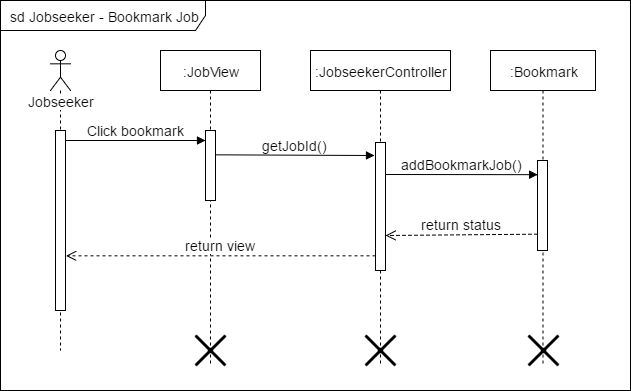

The diagram above was exported from draw.io. Its source (the exported page's mxGraphModel, read from the mxfile embedded in the PNG):
<mxGraphModel dx="1112" dy="484" grid="1" gridSize="10" guides="1" tooltips="1" connect="1" arrows="1" fold="1" page="1" pageScale="1" pageWidth="826" pageHeight="1169" math="0" shadow="0">
  <root>
    <mxCell id="0" />
    <mxCell id="1" parent="0" />
    <mxCell id="30cd74382a6e35a4-1" value="&lt;div style=&quot;text-align: left&quot;&gt;&lt;span&gt;sd&amp;nbsp;&lt;/span&gt;&lt;span&gt;Jobseeker&amp;nbsp;&lt;/span&gt;&lt;span&gt;- Bookmark Job&lt;/span&gt;&lt;/div&gt;" style="shape=umlFrame;whiteSpace=wrap;html=1;fontSize=14;fontColor=none;width=205;height=30;" vertex="1" parent="1">
      <mxGeometry x="25" y="30" width="630" height="390" as="geometry" />
    </mxCell>
    <mxCell id="30cd74382a6e35a4-2" value="Jobseeker" style="shape=umlLifeline;participant=umlActor;perimeter=lifelinePerimeter;whiteSpace=wrap;html=1;container=1;collapsible=0;recursiveResize=0;verticalAlign=top;spacingTop=36;labelBackgroundColor=#ffffff;outlineConnect=0;fontSize=14;fontColor=none;" vertex="1" parent="1">
      <mxGeometry x="75" y="80" width="20" height="300" as="geometry" />
    </mxCell>
    <mxCell id="30cd74382a6e35a4-3" value="" style="html=1;points=[];perimeter=orthogonalPerimeter;fontSize=14;fontColor=none;" vertex="1" parent="30cd74382a6e35a4-2">
      <mxGeometry x="5" y="80" width="10" height="180" as="geometry" />
    </mxCell>
    <mxCell id="30cd74382a6e35a4-4" value=":JobView" style="shape=umlLifeline;perimeter=lifelinePerimeter;whiteSpace=wrap;html=1;container=1;collapsible=0;recursiveResize=0;outlineConnect=0;fontSize=14;fontColor=none;" vertex="1" parent="1">
      <mxGeometry x="185" y="80" width="100" height="315" as="geometry" />
    </mxCell>
    <mxCell id="30cd74382a6e35a4-5" value="" style="html=1;points=[];perimeter=orthogonalPerimeter;fontSize=14;fontColor=none;" vertex="1" parent="30cd74382a6e35a4-4">
      <mxGeometry x="45" y="80" width="10" height="70" as="geometry" />
    </mxCell>
    <mxCell id="64a8ff940711dd17-1" value="" style="shape=umlDestroy;whiteSpace=wrap;html=1;strokeWidth=3;fontSize=14;fontColor=none;" vertex="1" parent="30cd74382a6e35a4-4">
      <mxGeometry x="35" y="285" width="30" height="30" as="geometry" />
    </mxCell>
    <mxCell id="30cd74382a6e35a4-6" value=":JobseekerController" style="shape=umlLifeline;perimeter=lifelinePerimeter;whiteSpace=wrap;html=1;container=1;collapsible=0;recursiveResize=0;outlineConnect=0;fontSize=14;fontColor=none;" vertex="1" parent="1">
      <mxGeometry x="335" y="80" width="140" height="315" as="geometry" />
    </mxCell>
    <mxCell id="30cd74382a6e35a4-7" value="" style="html=1;points=[];perimeter=orthogonalPerimeter;fontSize=14;fontColor=none;" vertex="1" parent="30cd74382a6e35a4-6">
      <mxGeometry x="65" y="92" width="10" height="128" as="geometry" />
    </mxCell>
    <mxCell id="64a8ff940711dd17-2" value="" style="shape=umlDestroy;whiteSpace=wrap;html=1;strokeWidth=3;fontSize=14;fontColor=none;" vertex="1" parent="30cd74382a6e35a4-6">
      <mxGeometry x="55" y="285" width="30" height="30" as="geometry" />
    </mxCell>
    <mxCell id="30cd74382a6e35a4-8" value="Click bookmark" style="html=1;verticalAlign=bottom;endArrow=block;strokeColor=#000000;fontSize=14;fontColor=none;exitX=1.043;exitY=0.057;exitPerimeter=0;" edge="1" parent="1" source="30cd74382a6e35a4-3">
      <mxGeometry x="90" y="170" as="geometry">
        <mxPoint x="95" y="170" as="sourcePoint" />
        <mxPoint x="230" y="170" as="targetPoint" />
      </mxGeometry>
    </mxCell>
    <mxCell id="30cd74382a6e35a4-9" value="return view" style="html=1;verticalAlign=bottom;endArrow=open;dashed=1;endSize=8;strokeColor=#000000;fontSize=14;fontColor=none;entryX=1.05;entryY=0.661;entryPerimeter=0;" edge="1" parent="1" source="30cd74382a6e35a4-7">
      <mxGeometry x="90.5" y="284.5" as="geometry">
        <mxPoint x="90.5" y="285.33333333333337" as="targetPoint" />
        <mxPoint x="385" y="285" as="sourcePoint" />
      </mxGeometry>
    </mxCell>
    <mxCell id="30cd74382a6e35a4-10" value=":Bookmark" style="shape=umlLifeline;perimeter=lifelinePerimeter;whiteSpace=wrap;html=1;container=1;collapsible=0;recursiveResize=0;outlineConnect=0;fontSize=14;fontColor=none;" vertex="1" parent="1">
      <mxGeometry x="515" y="80" width="105" height="315" as="geometry" />
    </mxCell>
    <mxCell id="30cd74382a6e35a4-11" value="" style="html=1;points=[];perimeter=orthogonalPerimeter;fontSize=14;fontColor=none;" vertex="1" parent="30cd74382a6e35a4-10">
      <mxGeometry x="47" y="110" width="10" height="90" as="geometry" />
    </mxCell>
    <mxCell id="64a8ff940711dd17-3" value="" style="shape=umlDestroy;whiteSpace=wrap;html=1;strokeWidth=3;fontSize=14;fontColor=none;" vertex="1" parent="30cd74382a6e35a4-10">
      <mxGeometry x="38" y="285" width="30" height="30" as="geometry" />
    </mxCell>
    <mxCell id="30cd74382a6e35a4-12" value="addBookmarkJob()" style="html=1;verticalAlign=bottom;endArrow=block;entryX=0;entryY=0;strokeColor=#000000;fontSize=14;fontColor=none;exitX=1.017;exitY=0.253;exitPerimeter=0;" edge="1" parent="1" source="30cd74382a6e35a4-7">
      <mxGeometry x="400" y="204.16666666666674" as="geometry">
        <mxPoint x="415" y="204" as="sourcePoint" />
        <mxPoint x="562.1666666666667" y="204.16666666666674" as="targetPoint" />
      </mxGeometry>
    </mxCell>
    <mxCell id="30cd74382a6e35a4-13" value="return status" style="html=1;verticalAlign=bottom;endArrow=open;dashed=1;endSize=8;strokeColor=#000000;fontSize=14;fontColor=none;entryX=1.044;entryY=0.724;entryPerimeter=0;" edge="1" parent="1" target="30cd74382a6e35a4-7">
      <mxGeometry x="400.5" y="263.66666666666674" as="geometry">
        <mxPoint x="415" y="264" as="targetPoint" />
        <mxPoint x="562" y="263.66666666666674" as="sourcePoint" />
      </mxGeometry>
    </mxCell>
    <mxCell id="30cd74382a6e35a4-14" value="getJobId()" style="html=1;verticalAlign=bottom;endArrow=block;entryX=-0.114;entryY=0.098;strokeColor=#000000;fontSize=14;fontColor=none;entryPerimeter=0;" edge="1" parent="1" target="30cd74382a6e35a4-7">
      <mxGeometry x="240" y="184.33333333333337" as="geometry">
        <mxPoint x="240" y="184.33333333333337" as="sourcePoint" />
        <mxPoint x="389.66666666666674" y="184.33333333333337" as="targetPoint" />
        <Array as="points" />
      </mxGeometry>
    </mxCell>
  </root>
</mxGraphModel>